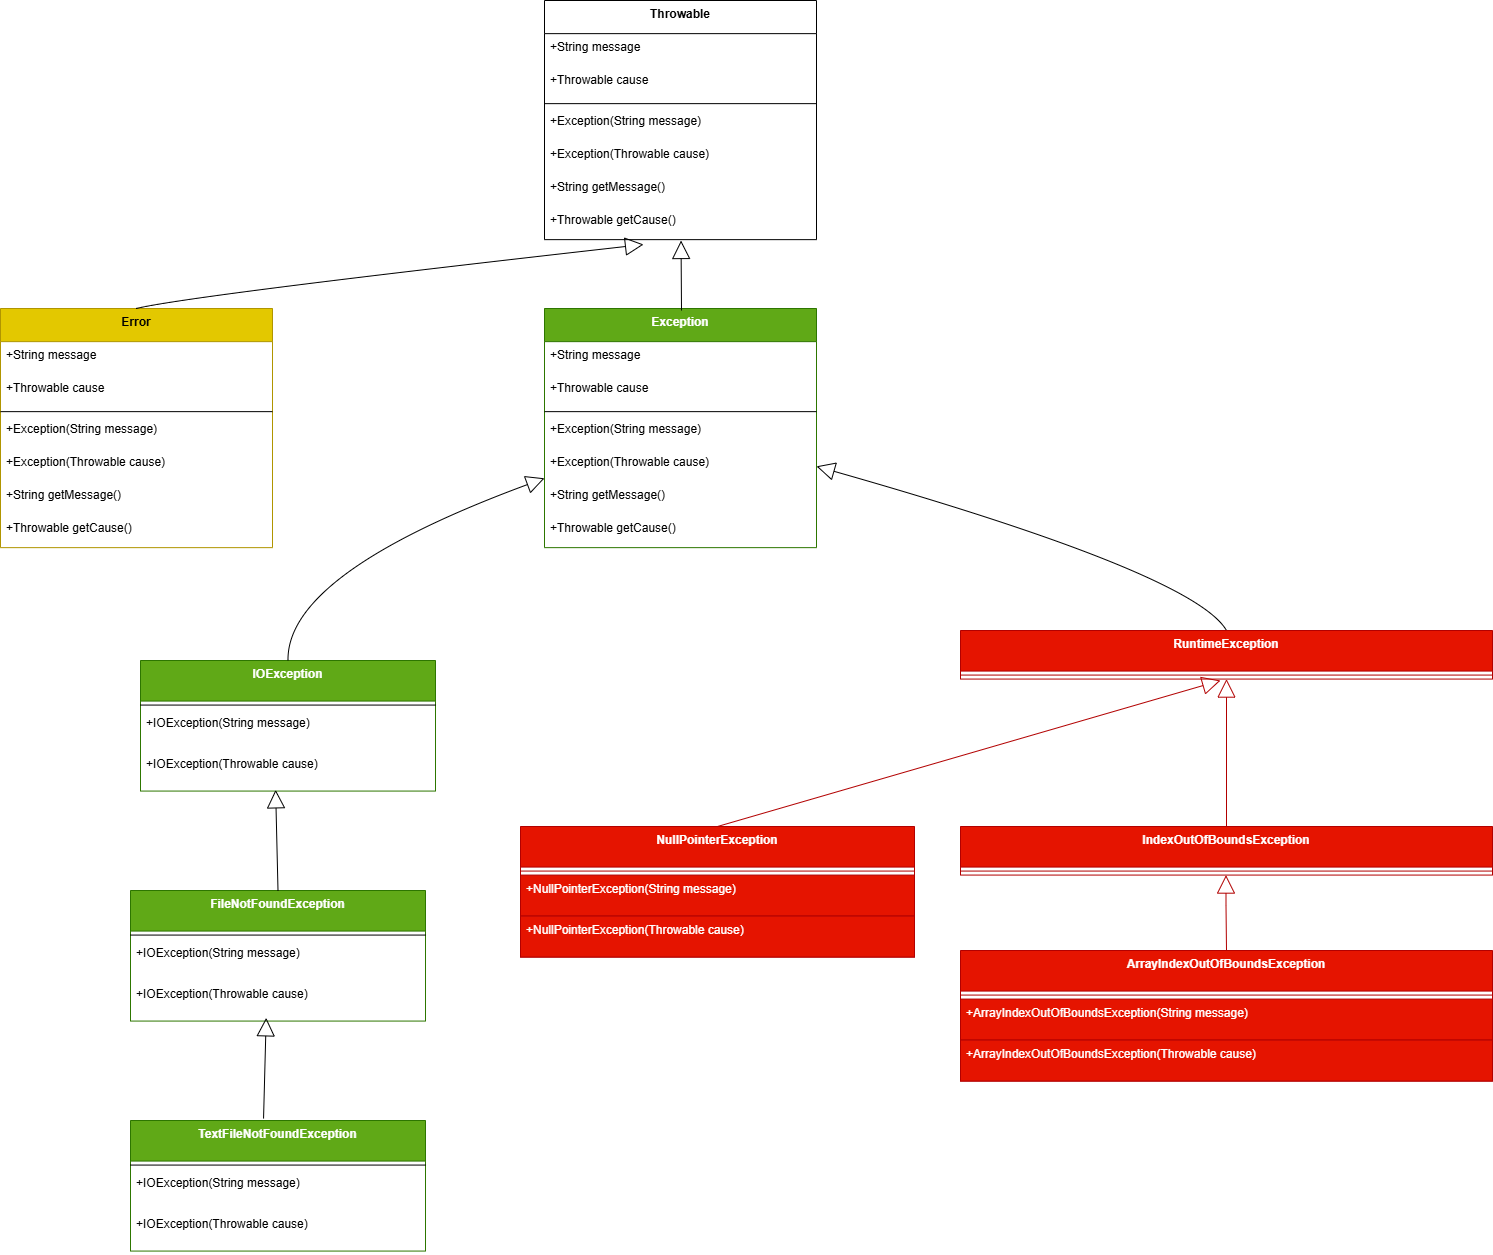

The diagram above was exported from draw.io. Its source (the exported page's mxGraphModel, read from the mxfile embedded in the PNG):
<mxGraphModel dx="3443" dy="2513" grid="1" gridSize="10" guides="1" tooltips="1" connect="1" arrows="1" fold="1" page="1" pageScale="1" pageWidth="850" pageHeight="1100" math="0" shadow="0">
  <root>
    <mxCell id="0" />
    <mxCell id="1" parent="0" />
    <mxCell id="2" parent="1" style="swimlane;fontStyle=1;align=center;verticalAlign=top;childLayout=stackLayout;horizontal=1;startSize=33.142857142857146;horizontalStack=0;resizeParent=1;resizeParentMax=0;resizeLast=0;collapsible=0;marginBottom=0;labelBackgroundColor=none;fillColor=#60a917;fontColor=#ffffff;strokeColor=#2D7600;" value="Exception" vertex="1">
      <mxGeometry height="239.14285714285714" width="272" x="414" y="8" as="geometry" />
    </mxCell>
    <mxCell id="3" parent="2" style="text;strokeColor=none;fillColor=none;align=left;verticalAlign=top;spacingLeft=4;spacingRight=4;overflow=hidden;rotatable=0;points=[[0,0.5],[1,0.5]];portConstraint=eastwest;labelBackgroundColor=none;" value="+String message" vertex="1">
      <mxGeometry height="33" width="272" y="33.142857142857146" as="geometry" />
    </mxCell>
    <mxCell id="4" parent="2" style="text;strokeColor=none;fillColor=none;align=left;verticalAlign=top;spacingLeft=4;spacingRight=4;overflow=hidden;rotatable=0;points=[[0,0.5],[1,0.5]];portConstraint=eastwest;labelBackgroundColor=none;" value="+Throwable cause" vertex="1">
      <mxGeometry height="33" width="272" y="66.14285714285714" as="geometry" />
    </mxCell>
    <mxCell id="5" parent="2" style="line;strokeWidth=1;fillColor=none;align=left;verticalAlign=middle;spacingTop=-1;spacingLeft=3;spacingRight=3;rotatable=0;labelPosition=right;points=[];portConstraint=eastwest;labelBackgroundColor=none;" vertex="1">
      <mxGeometry height="8" width="272" y="99.14285714285714" as="geometry" />
    </mxCell>
    <mxCell id="6" parent="2" style="text;strokeColor=none;fillColor=none;align=left;verticalAlign=top;spacingLeft=4;spacingRight=4;overflow=hidden;rotatable=0;points=[[0,0.5],[1,0.5]];portConstraint=eastwest;labelBackgroundColor=none;" value="+Exception(String message)" vertex="1">
      <mxGeometry height="33" width="272" y="107.14285714285714" as="geometry" />
    </mxCell>
    <mxCell id="7" parent="2" style="text;strokeColor=none;fillColor=none;align=left;verticalAlign=top;spacingLeft=4;spacingRight=4;overflow=hidden;rotatable=0;points=[[0,0.5],[1,0.5]];portConstraint=eastwest;labelBackgroundColor=none;" value="+Exception(Throwable cause)" vertex="1">
      <mxGeometry height="33" width="272" y="140.14285714285714" as="geometry" />
    </mxCell>
    <mxCell id="8" parent="2" style="text;strokeColor=none;fillColor=none;align=left;verticalAlign=top;spacingLeft=4;spacingRight=4;overflow=hidden;rotatable=0;points=[[0,0.5],[1,0.5]];portConstraint=eastwest;labelBackgroundColor=none;" value="+String getMessage()" vertex="1">
      <mxGeometry height="33" width="272" y="173.14285714285714" as="geometry" />
    </mxCell>
    <mxCell id="9" parent="2" style="text;strokeColor=none;fillColor=none;align=left;verticalAlign=top;spacingLeft=4;spacingRight=4;overflow=hidden;rotatable=0;points=[[0,0.5],[1,0.5]];portConstraint=eastwest;labelBackgroundColor=none;" value="+Throwable getCause()" vertex="1">
      <mxGeometry height="33" width="272" y="206.14285714285714" as="geometry" />
    </mxCell>
    <mxCell id="10" parent="1" style="swimlane;fontStyle=1;align=center;verticalAlign=top;childLayout=stackLayout;horizontal=1;startSize=40.57142857142857;horizontalStack=0;resizeParent=1;resizeParentMax=0;resizeLast=0;collapsible=0;marginBottom=0;labelBackgroundColor=none;fillColor=#60a917;fontColor=#ffffff;strokeColor=#2D7600;" value="IOException" vertex="1">
      <mxGeometry height="130.57142857142856" width="295" x="10" y="360" as="geometry" />
    </mxCell>
    <mxCell id="11" parent="10" style="line;strokeWidth=1;fillColor=none;align=left;verticalAlign=middle;spacingTop=-1;spacingLeft=3;spacingRight=3;rotatable=0;labelPosition=right;points=[];portConstraint=eastwest;labelBackgroundColor=none;" vertex="1">
      <mxGeometry height="8" width="295" y="40.57142857142857" as="geometry" />
    </mxCell>
    <mxCell id="12" parent="10" style="text;strokeColor=none;fillColor=none;align=left;verticalAlign=top;spacingLeft=4;spacingRight=4;overflow=hidden;rotatable=0;points=[[0,0.5],[1,0.5]];portConstraint=eastwest;labelBackgroundColor=none;" value="+IOException(String message)" vertex="1">
      <mxGeometry height="41" width="295" y="48.57142857142857" as="geometry" />
    </mxCell>
    <mxCell id="13" parent="10" style="text;strokeColor=none;fillColor=none;align=left;verticalAlign=top;spacingLeft=4;spacingRight=4;overflow=hidden;rotatable=0;points=[[0,0.5],[1,0.5]];portConstraint=eastwest;labelBackgroundColor=none;" value="+IOException(Throwable cause)" vertex="1">
      <mxGeometry height="41" width="295" y="89.57142857142857" as="geometry" />
    </mxCell>
    <mxCell id="14" parent="1" style="swimlane;fontStyle=1;align=center;verticalAlign=top;childLayout=stackLayout;horizontal=1;startSize=40.57142857142857;horizontalStack=0;resizeParent=1;resizeParentMax=0;resizeLast=0;collapsible=0;marginBottom=0;labelBackgroundColor=none;fillColor=#e51400;fontColor=#ffffff;strokeColor=#B20000;" value="NullPointerException" vertex="1">
      <mxGeometry height="130.57142857142856" width="394" x="390" y="526" as="geometry" />
    </mxCell>
    <mxCell id="15" parent="14" style="line;strokeWidth=1;fillColor=#e51400;align=left;verticalAlign=middle;spacingTop=-1;spacingLeft=3;spacingRight=3;rotatable=0;labelPosition=right;points=[];portConstraint=eastwest;labelBackgroundColor=none;fontColor=#ffffff;strokeColor=#B20000;" vertex="1">
      <mxGeometry height="8" width="394" y="40.57142857142857" as="geometry" />
    </mxCell>
    <mxCell id="16" parent="14" style="text;strokeColor=#B20000;fillColor=#e51400;align=left;verticalAlign=top;spacingLeft=4;spacingRight=4;overflow=hidden;rotatable=0;points=[[0,0.5],[1,0.5]];portConstraint=eastwest;labelBackgroundColor=none;fontColor=#ffffff;" value="+NullPointerException(String message)" vertex="1">
      <mxGeometry height="41" width="394" y="48.57142857142857" as="geometry" />
    </mxCell>
    <mxCell id="17" parent="14" style="text;strokeColor=#B20000;fillColor=#e51400;align=left;verticalAlign=top;spacingLeft=4;spacingRight=4;overflow=hidden;rotatable=0;points=[[0,0.5],[1,0.5]];portConstraint=eastwest;labelBackgroundColor=none;fontColor=#ffffff;" value="+NullPointerException(Throwable cause)" vertex="1">
      <mxGeometry height="41" width="394" y="89.57142857142857" as="geometry" />
    </mxCell>
    <mxCell id="18" parent="1" style="swimlane;fontStyle=1;align=center;verticalAlign=top;childLayout=stackLayout;horizontal=1;startSize=40.57142857142857;horizontalStack=0;resizeParent=1;resizeParentMax=0;resizeLast=0;collapsible=0;marginBottom=0;labelBackgroundColor=none;fillColor=#e51400;strokeColor=#B20000;fontColor=#ffffff;" value="ArrayIndexOutOfBoundsException" vertex="1">
      <mxGeometry height="130.57142857142856" width="532" x="830" y="650" as="geometry" />
    </mxCell>
    <mxCell id="19" parent="18" style="line;strokeWidth=1;fillColor=#e51400;align=left;verticalAlign=middle;spacingTop=-1;spacingLeft=3;spacingRight=3;rotatable=0;labelPosition=right;points=[];portConstraint=eastwest;labelBackgroundColor=none;strokeColor=#B20000;fontColor=#ffffff;" vertex="1">
      <mxGeometry height="8" width="532" y="40.57142857142857" as="geometry" />
    </mxCell>
    <mxCell id="20" parent="18" style="text;strokeColor=#B20000;fillColor=#e51400;align=left;verticalAlign=top;spacingLeft=4;spacingRight=4;overflow=hidden;rotatable=0;points=[[0,0.5],[1,0.5]];portConstraint=eastwest;labelBackgroundColor=none;fontColor=#ffffff;" value="+ArrayIndexOutOfBoundsException(String message)" vertex="1">
      <mxGeometry height="41" width="532" y="48.57142857142857" as="geometry" />
    </mxCell>
    <mxCell id="21" parent="18" style="text;strokeColor=#B20000;fillColor=#e51400;align=left;verticalAlign=top;spacingLeft=4;spacingRight=4;overflow=hidden;rotatable=0;points=[[0,0.5],[1,0.5]];portConstraint=eastwest;labelBackgroundColor=none;fontColor=#ffffff;" value="+ArrayIndexOutOfBoundsException(Throwable cause)" vertex="1">
      <mxGeometry height="41" width="532" y="89.57142857142857" as="geometry" />
    </mxCell>
    <mxCell id="22" edge="1" parent="1" source="2" style="curved=1;startArrow=block;startSize=16;startFill=0;endArrow=none;exitX=0;exitY=0.71;entryX=0.5;entryY=0;labelBackgroundColor=none;fontColor=default;" target="10" value="">
      <mxGeometry relative="1" as="geometry">
        <Array as="points">
          <mxPoint x="156" y="273" />
        </Array>
      </mxGeometry>
    </mxCell>
    <mxCell id="23" edge="1" parent="1" style="curved=1;startArrow=block;startSize=16;startFill=0;endArrow=none;entryX=0.5;entryY=0;labelBackgroundColor=none;fontColor=default;fillColor=#e51400;strokeColor=#B20000;" target="14" value="">
      <mxGeometry relative="1" as="geometry">
        <Array as="points" />
        <mxPoint x="1090" y="380" as="sourcePoint" />
      </mxGeometry>
    </mxCell>
    <mxCell id="24" edge="1" parent="1" source="2" style="curved=1;startArrow=block;startSize=16;startFill=0;endArrow=none;exitX=1;exitY=0.66;entryX=0.5;entryY=0;entryDx=0;entryDy=0;labelBackgroundColor=none;fontColor=default;" target="WicpRzYxWtrn0Tpyby2A-30" value="">
      <mxGeometry relative="1" as="geometry">
        <Array as="points">
          <mxPoint x="1063" y="273" />
        </Array>
        <mxPoint x="1070" y="240" as="targetPoint" />
      </mxGeometry>
    </mxCell>
    <mxCell id="WicpRzYxWtrn0Tpyby2A-24" parent="1" style="swimlane;fontStyle=1;align=center;verticalAlign=top;childLayout=stackLayout;horizontal=1;startSize=40.57142857142857;horizontalStack=0;resizeParent=1;resizeParentMax=0;resizeLast=0;collapsible=0;marginBottom=0;labelBackgroundColor=none;fillColor=#e51400;strokeColor=#B20000;fontColor=#ffffff;" value="IndexOutOfBoundsException" vertex="1">
      <mxGeometry height="48.57142857142857" width="532" x="830" y="526" as="geometry" />
    </mxCell>
    <mxCell id="WicpRzYxWtrn0Tpyby2A-25" parent="WicpRzYxWtrn0Tpyby2A-24" style="line;strokeWidth=1;fillColor=#e51400;align=left;verticalAlign=middle;spacingTop=-1;spacingLeft=3;spacingRight=3;rotatable=0;labelPosition=right;points=[];portConstraint=eastwest;labelBackgroundColor=none;strokeColor=#B20000;fontColor=#ffffff;" vertex="1">
      <mxGeometry height="8" width="532" y="40.57142857142857" as="geometry" />
    </mxCell>
    <mxCell id="WicpRzYxWtrn0Tpyby2A-29" edge="1" parent="1" style="curved=1;startArrow=block;startSize=16;startFill=0;endArrow=none;exitX=0.5;exitY=1;entryX=0.5;entryY=0;entryDx=0;entryDy=0;labelBackgroundColor=none;fontColor=default;fillColor=#e51400;strokeColor=#B20000;" target="18" value="">
      <mxGeometry relative="1" as="geometry">
        <Array as="points">
          <mxPoint x="1095.5" y="604.5699999999999" />
        </Array>
        <mxPoint x="1095.5" y="574.5699999999999" as="sourcePoint" />
        <mxPoint x="1095.5" y="624.5699999999999" as="targetPoint" />
      </mxGeometry>
    </mxCell>
    <mxCell id="WicpRzYxWtrn0Tpyby2A-30" parent="1" style="swimlane;fontStyle=1;align=center;verticalAlign=top;childLayout=stackLayout;horizontal=1;startSize=40.57142857142857;horizontalStack=0;resizeParent=1;resizeParentMax=0;resizeLast=0;collapsible=0;marginBottom=0;labelBackgroundColor=none;fillColor=#e51400;strokeColor=#B20000;fontColor=#ffffff;" value="RuntimeException" vertex="1">
      <mxGeometry height="48.57142857142857" width="532" x="830" y="330" as="geometry" />
    </mxCell>
    <mxCell id="WicpRzYxWtrn0Tpyby2A-31" parent="WicpRzYxWtrn0Tpyby2A-30" style="line;strokeWidth=1;fillColor=#e51400;align=left;verticalAlign=middle;spacingTop=-1;spacingLeft=3;spacingRight=3;rotatable=0;labelPosition=right;points=[];portConstraint=eastwest;labelBackgroundColor=none;strokeColor=#B20000;fontColor=#ffffff;" vertex="1">
      <mxGeometry height="8" width="532" y="40.57142857142857" as="geometry" />
    </mxCell>
    <mxCell id="WicpRzYxWtrn0Tpyby2A-32" edge="1" parent="1" source="WicpRzYxWtrn0Tpyby2A-30" style="curved=1;startArrow=block;startSize=16;startFill=0;endArrow=none;exitX=0.5;exitY=1;entryX=0.5;entryY=0;entryDx=0;entryDy=0;labelBackgroundColor=none;fontColor=default;fillColor=#e51400;strokeColor=#B20000;exitDx=0;exitDy=0;" target="WicpRzYxWtrn0Tpyby2A-24" value="">
      <mxGeometry relative="1" as="geometry">
        <Array as="points" />
        <mxPoint x="1095.5" y="418.57" as="sourcePoint" />
        <mxPoint x="1096" y="494.00000000000006" as="targetPoint" />
      </mxGeometry>
    </mxCell>
    <mxCell id="WicpRzYxWtrn0Tpyby2A-33" parent="1" style="swimlane;fontStyle=1;align=center;verticalAlign=top;childLayout=stackLayout;horizontal=1;startSize=33.142857142857146;horizontalStack=0;resizeParent=1;resizeParentMax=0;resizeLast=0;collapsible=0;marginBottom=0;labelBackgroundColor=none;" value="Throwable" vertex="1">
      <mxGeometry height="239.14285714285714" width="272" x="414" y="-300" as="geometry" />
    </mxCell>
    <mxCell id="WicpRzYxWtrn0Tpyby2A-34" parent="WicpRzYxWtrn0Tpyby2A-33" style="text;strokeColor=none;fillColor=none;align=left;verticalAlign=top;spacingLeft=4;spacingRight=4;overflow=hidden;rotatable=0;points=[[0,0.5],[1,0.5]];portConstraint=eastwest;labelBackgroundColor=none;" value="+String message" vertex="1">
      <mxGeometry height="33" width="272" y="33.142857142857146" as="geometry" />
    </mxCell>
    <mxCell id="WicpRzYxWtrn0Tpyby2A-35" parent="WicpRzYxWtrn0Tpyby2A-33" style="text;strokeColor=none;fillColor=none;align=left;verticalAlign=top;spacingLeft=4;spacingRight=4;overflow=hidden;rotatable=0;points=[[0,0.5],[1,0.5]];portConstraint=eastwest;labelBackgroundColor=none;" value="+Throwable cause" vertex="1">
      <mxGeometry height="33" width="272" y="66.14285714285714" as="geometry" />
    </mxCell>
    <mxCell id="WicpRzYxWtrn0Tpyby2A-36" parent="WicpRzYxWtrn0Tpyby2A-33" style="line;strokeWidth=1;fillColor=none;align=left;verticalAlign=middle;spacingTop=-1;spacingLeft=3;spacingRight=3;rotatable=0;labelPosition=right;points=[];portConstraint=eastwest;labelBackgroundColor=none;" vertex="1">
      <mxGeometry height="8" width="272" y="99.14285714285714" as="geometry" />
    </mxCell>
    <mxCell id="WicpRzYxWtrn0Tpyby2A-37" parent="WicpRzYxWtrn0Tpyby2A-33" style="text;strokeColor=none;fillColor=none;align=left;verticalAlign=top;spacingLeft=4;spacingRight=4;overflow=hidden;rotatable=0;points=[[0,0.5],[1,0.5]];portConstraint=eastwest;labelBackgroundColor=none;" value="+Exception(String message)" vertex="1">
      <mxGeometry height="33" width="272" y="107.14285714285714" as="geometry" />
    </mxCell>
    <mxCell id="WicpRzYxWtrn0Tpyby2A-38" parent="WicpRzYxWtrn0Tpyby2A-33" style="text;strokeColor=none;fillColor=none;align=left;verticalAlign=top;spacingLeft=4;spacingRight=4;overflow=hidden;rotatable=0;points=[[0,0.5],[1,0.5]];portConstraint=eastwest;labelBackgroundColor=none;" value="+Exception(Throwable cause)" vertex="1">
      <mxGeometry height="33" width="272" y="140.14285714285714" as="geometry" />
    </mxCell>
    <mxCell id="WicpRzYxWtrn0Tpyby2A-39" parent="WicpRzYxWtrn0Tpyby2A-33" style="text;strokeColor=none;fillColor=none;align=left;verticalAlign=top;spacingLeft=4;spacingRight=4;overflow=hidden;rotatable=0;points=[[0,0.5],[1,0.5]];portConstraint=eastwest;labelBackgroundColor=none;" value="+String getMessage()" vertex="1">
      <mxGeometry height="33" width="272" y="173.14285714285714" as="geometry" />
    </mxCell>
    <mxCell id="WicpRzYxWtrn0Tpyby2A-40" parent="WicpRzYxWtrn0Tpyby2A-33" style="text;strokeColor=none;fillColor=none;align=left;verticalAlign=top;spacingLeft=4;spacingRight=4;overflow=hidden;rotatable=0;points=[[0,0.5],[1,0.5]];portConstraint=eastwest;labelBackgroundColor=none;" value="+Throwable getCause()" vertex="1">
      <mxGeometry height="33" width="272" y="206.14285714285714" as="geometry" />
    </mxCell>
    <mxCell id="WicpRzYxWtrn0Tpyby2A-41" edge="1" parent="1" source="WicpRzYxWtrn0Tpyby2A-40" style="curved=1;startArrow=block;startSize=16;startFill=0;endArrow=none;exitX=0.502;exitY=1.026;labelBackgroundColor=none;fontColor=default;exitDx=0;exitDy=0;exitPerimeter=0;" value="">
      <mxGeometry relative="1" as="geometry">
        <Array as="points" />
        <mxPoint x="550" y="-40" as="sourcePoint" />
        <mxPoint x="551" y="10" as="targetPoint" />
      </mxGeometry>
    </mxCell>
    <mxCell id="WicpRzYxWtrn0Tpyby2A-42" parent="1" style="swimlane;fontStyle=1;align=center;verticalAlign=top;childLayout=stackLayout;horizontal=1;startSize=33.142857142857146;horizontalStack=0;resizeParent=1;resizeParentMax=0;resizeLast=0;collapsible=0;marginBottom=0;labelBackgroundColor=none;fillColor=#e3c800;fontColor=#000000;strokeColor=#B09500;" value="Error" vertex="1">
      <mxGeometry height="239.14285714285714" width="272" x="-130" y="8" as="geometry" />
    </mxCell>
    <mxCell id="WicpRzYxWtrn0Tpyby2A-43" parent="WicpRzYxWtrn0Tpyby2A-42" style="text;strokeColor=none;fillColor=none;align=left;verticalAlign=top;spacingLeft=4;spacingRight=4;overflow=hidden;rotatable=0;points=[[0,0.5],[1,0.5]];portConstraint=eastwest;labelBackgroundColor=none;" value="+String message" vertex="1">
      <mxGeometry height="33" width="272" y="33.142857142857146" as="geometry" />
    </mxCell>
    <mxCell id="WicpRzYxWtrn0Tpyby2A-44" parent="WicpRzYxWtrn0Tpyby2A-42" style="text;strokeColor=none;fillColor=none;align=left;verticalAlign=top;spacingLeft=4;spacingRight=4;overflow=hidden;rotatable=0;points=[[0,0.5],[1,0.5]];portConstraint=eastwest;labelBackgroundColor=none;" value="+Throwable cause" vertex="1">
      <mxGeometry height="33" width="272" y="66.14285714285714" as="geometry" />
    </mxCell>
    <mxCell id="WicpRzYxWtrn0Tpyby2A-45" parent="WicpRzYxWtrn0Tpyby2A-42" style="line;strokeWidth=1;fillColor=none;align=left;verticalAlign=middle;spacingTop=-1;spacingLeft=3;spacingRight=3;rotatable=0;labelPosition=right;points=[];portConstraint=eastwest;labelBackgroundColor=none;" vertex="1">
      <mxGeometry height="8" width="272" y="99.14285714285714" as="geometry" />
    </mxCell>
    <mxCell id="WicpRzYxWtrn0Tpyby2A-46" parent="WicpRzYxWtrn0Tpyby2A-42" style="text;strokeColor=none;fillColor=none;align=left;verticalAlign=top;spacingLeft=4;spacingRight=4;overflow=hidden;rotatable=0;points=[[0,0.5],[1,0.5]];portConstraint=eastwest;labelBackgroundColor=none;" value="+Exception(String message)" vertex="1">
      <mxGeometry height="33" width="272" y="107.14285714285714" as="geometry" />
    </mxCell>
    <mxCell id="WicpRzYxWtrn0Tpyby2A-47" parent="WicpRzYxWtrn0Tpyby2A-42" style="text;strokeColor=none;fillColor=none;align=left;verticalAlign=top;spacingLeft=4;spacingRight=4;overflow=hidden;rotatable=0;points=[[0,0.5],[1,0.5]];portConstraint=eastwest;labelBackgroundColor=none;" value="+Exception(Throwable cause)" vertex="1">
      <mxGeometry height="33" width="272" y="140.14285714285714" as="geometry" />
    </mxCell>
    <mxCell id="WicpRzYxWtrn0Tpyby2A-48" parent="WicpRzYxWtrn0Tpyby2A-42" style="text;strokeColor=none;fillColor=none;align=left;verticalAlign=top;spacingLeft=4;spacingRight=4;overflow=hidden;rotatable=0;points=[[0,0.5],[1,0.5]];portConstraint=eastwest;labelBackgroundColor=none;" value="+String getMessage()" vertex="1">
      <mxGeometry height="33" width="272" y="173.14285714285714" as="geometry" />
    </mxCell>
    <mxCell id="WicpRzYxWtrn0Tpyby2A-49" parent="WicpRzYxWtrn0Tpyby2A-42" style="text;strokeColor=none;fillColor=none;align=left;verticalAlign=top;spacingLeft=4;spacingRight=4;overflow=hidden;rotatable=0;points=[[0,0.5],[1,0.5]];portConstraint=eastwest;labelBackgroundColor=none;" value="+Throwable getCause()" vertex="1">
      <mxGeometry height="33" width="272" y="206.14285714285714" as="geometry" />
    </mxCell>
    <mxCell id="WicpRzYxWtrn0Tpyby2A-50" edge="1" parent="1" source="WicpRzYxWtrn0Tpyby2A-40" style="curved=1;startArrow=block;startSize=16;startFill=0;endArrow=none;exitX=0.364;exitY=1.147;entryX=0.5;entryY=0;labelBackgroundColor=none;fontColor=default;exitDx=0;exitDy=0;exitPerimeter=0;entryDx=0;entryDy=0;" target="WicpRzYxWtrn0Tpyby2A-42" value="">
      <mxGeometry relative="1" as="geometry">
        <Array as="points">
          <mxPoint x="60" y="-5" />
        </Array>
        <mxPoint x="318" y="-100" as="sourcePoint" />
        <mxPoint x="60" y="20" as="targetPoint" />
      </mxGeometry>
    </mxCell>
    <mxCell id="WicpRzYxWtrn0Tpyby2A-54" parent="1" style="swimlane;fontStyle=1;align=center;verticalAlign=top;childLayout=stackLayout;horizontal=1;startSize=40.57142857142857;horizontalStack=0;resizeParent=1;resizeParentMax=0;resizeLast=0;collapsible=0;marginBottom=0;labelBackgroundColor=none;fillColor=#60a917;fontColor=#ffffff;strokeColor=#2D7600;" value="FileNotFoundException" vertex="1">
      <mxGeometry height="130.57142857142856" width="295" y="590" as="geometry" />
    </mxCell>
    <mxCell id="WicpRzYxWtrn0Tpyby2A-55" parent="WicpRzYxWtrn0Tpyby2A-54" style="line;strokeWidth=1;fillColor=none;align=left;verticalAlign=middle;spacingTop=-1;spacingLeft=3;spacingRight=3;rotatable=0;labelPosition=right;points=[];portConstraint=eastwest;labelBackgroundColor=none;" vertex="1">
      <mxGeometry height="8" width="295" y="40.57142857142857" as="geometry" />
    </mxCell>
    <mxCell id="WicpRzYxWtrn0Tpyby2A-56" parent="WicpRzYxWtrn0Tpyby2A-54" style="text;strokeColor=none;fillColor=none;align=left;verticalAlign=top;spacingLeft=4;spacingRight=4;overflow=hidden;rotatable=0;points=[[0,0.5],[1,0.5]];portConstraint=eastwest;labelBackgroundColor=none;" value="+IOException(String message)" vertex="1">
      <mxGeometry height="41" width="295" y="48.57142857142857" as="geometry" />
    </mxCell>
    <mxCell id="WicpRzYxWtrn0Tpyby2A-57" parent="WicpRzYxWtrn0Tpyby2A-54" style="text;strokeColor=none;fillColor=none;align=left;verticalAlign=top;spacingLeft=4;spacingRight=4;overflow=hidden;rotatable=0;points=[[0,0.5],[1,0.5]];portConstraint=eastwest;labelBackgroundColor=none;" value="+IOException(Throwable cause)" vertex="1">
      <mxGeometry height="41" width="295" y="89.57142857142857" as="geometry" />
    </mxCell>
    <mxCell id="WicpRzYxWtrn0Tpyby2A-58" edge="1" parent="1" source="13" style="curved=1;startArrow=block;startSize=16;startFill=0;endArrow=none;exitX=0.458;exitY=0.97;labelBackgroundColor=none;fontColor=default;exitDx=0;exitDy=0;exitPerimeter=0;entryX=0.5;entryY=0;entryDx=0;entryDy=0;" target="WicpRzYxWtrn0Tpyby2A-54" value="">
      <mxGeometry relative="1" as="geometry">
        <Array as="points" />
        <mxPoint x="150" y="530" as="sourcePoint" />
        <mxPoint x="145" y="580" as="targetPoint" />
      </mxGeometry>
    </mxCell>
    <mxCell id="WicpRzYxWtrn0Tpyby2A-59" parent="1" style="swimlane;fontStyle=1;align=center;verticalAlign=top;childLayout=stackLayout;horizontal=1;startSize=40.57142857142857;horizontalStack=0;resizeParent=1;resizeParentMax=0;resizeLast=0;collapsible=0;marginBottom=0;labelBackgroundColor=none;fillColor=#60a917;fontColor=#ffffff;strokeColor=#2D7600;" value="TextFileNotFoundException" vertex="1">
      <mxGeometry height="130.57142857142856" width="295" y="820" as="geometry" />
    </mxCell>
    <mxCell id="WicpRzYxWtrn0Tpyby2A-60" parent="WicpRzYxWtrn0Tpyby2A-59" style="line;strokeWidth=1;fillColor=none;align=left;verticalAlign=middle;spacingTop=-1;spacingLeft=3;spacingRight=3;rotatable=0;labelPosition=right;points=[];portConstraint=eastwest;labelBackgroundColor=none;" vertex="1">
      <mxGeometry height="8" width="295" y="40.57142857142857" as="geometry" />
    </mxCell>
    <mxCell id="WicpRzYxWtrn0Tpyby2A-61" parent="WicpRzYxWtrn0Tpyby2A-59" style="text;strokeColor=none;fillColor=none;align=left;verticalAlign=top;spacingLeft=4;spacingRight=4;overflow=hidden;rotatable=0;points=[[0,0.5],[1,0.5]];portConstraint=eastwest;labelBackgroundColor=none;" value="+IOException(String message)" vertex="1">
      <mxGeometry height="41" width="295" y="48.57142857142857" as="geometry" />
    </mxCell>
    <mxCell id="WicpRzYxWtrn0Tpyby2A-62" parent="WicpRzYxWtrn0Tpyby2A-59" style="text;strokeColor=none;fillColor=none;align=left;verticalAlign=top;spacingLeft=4;spacingRight=4;overflow=hidden;rotatable=0;points=[[0,0.5],[1,0.5]];portConstraint=eastwest;labelBackgroundColor=none;" value="+IOException(Throwable cause)" vertex="1">
      <mxGeometry height="41" width="295" y="89.57142857142857" as="geometry" />
    </mxCell>
    <mxCell id="WicpRzYxWtrn0Tpyby2A-63" edge="1" parent="1" source="WicpRzYxWtrn0Tpyby2A-57" style="curved=1;startArrow=block;startSize=16;startFill=0;endArrow=none;labelBackgroundColor=none;fontColor=default;exitX=0.46;exitY=0.921;exitDx=0;exitDy=0;exitPerimeter=0;entryX=0.451;entryY=-0.015;entryDx=0;entryDy=0;entryPerimeter=0;" target="WicpRzYxWtrn0Tpyby2A-59" value="">
      <mxGeometry relative="1" as="geometry">
        <Array as="points" />
        <mxPoint x="130" y="770" as="sourcePoint" />
        <mxPoint x="140" y="810" as="targetPoint" />
      </mxGeometry>
    </mxCell>
  </root>
</mxGraphModel>